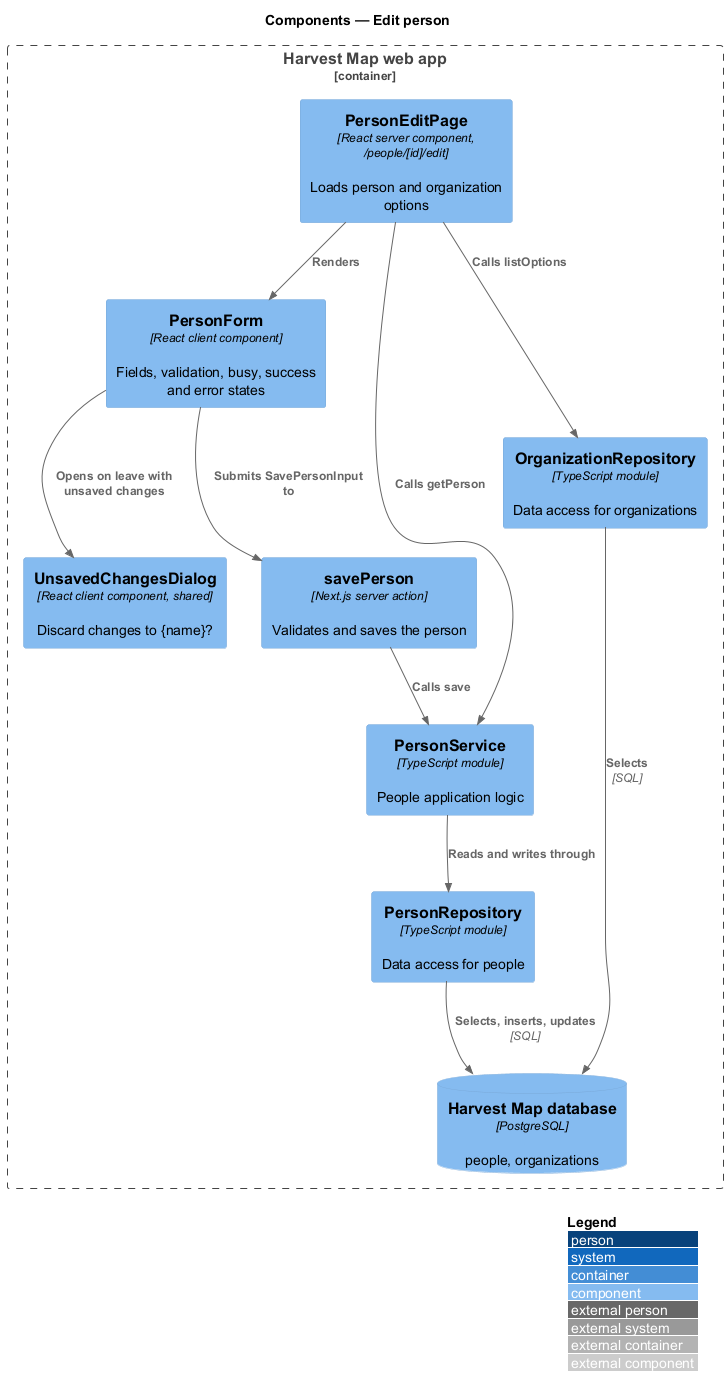

The diagram above was rendered by PlantUML. Its source (embedded in the PNG):
@startuml
!include <C4/C4_Component>
LAYOUT_WITH_LEGEND()
title Components — Edit person

Container_Boundary(web, "Harvest Map web app") {
  Component(page, "PersonEditPage", "React server component, /people/[id]/edit", "Loads person and organization options")
  Component(form, "PersonForm", "React client component", "Fields, validation, busy, success and error states")
  Component(unsaved, "UnsavedChangesDialog", "React client component, shared", "Discard changes to {name}?")
  Component(action, "savePerson", "Next.js server action", "Validates and saves the person")
  Component(service, "PersonService", "TypeScript module", "People application logic")
  Component(prepo, "PersonRepository", "TypeScript module", "Data access for people")
  Component(orepo, "OrganizationRepository", "TypeScript module", "Data access for organizations")
  ComponentDb(db, "Harvest Map database", "PostgreSQL", "people, organizations")
}
Rel(page, service, "Calls getPerson")
Rel(page, orepo, "Calls listOptions")
Rel(page, form, "Renders")
Rel(form, action, "Submits SavePersonInput to")
Rel(form, unsaved, "Opens on leave with unsaved changes")
Rel(action, service, "Calls save")
Rel(service, prepo, "Reads and writes through")
Rel(prepo, db, "Selects, inserts, updates", "SQL")
Rel(orepo, db, "Selects", "SQL")
@enduml